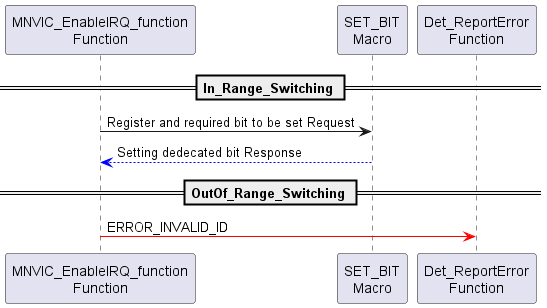

The diagram above was rendered by PlantUML. Its source (embedded in the PNG):
@startuml inline_umlgraph_72.png
== In_Range_Switching ==
"MNVIC_EnableIRQ_function\nFunction" -> "SET_BIT\nMacro": Register and required bit to be set Request
"SET_BIT\nMacro" -[#0000FF]-> "MNVIC_EnableIRQ_function\nFunction": Setting dedecated bit Response

== OutOf_Range_Switching ==

"MNVIC_EnableIRQ_function\nFunction" -[#red]> "Det_ReportError\nFunction": ERROR_INVALID_ID
@enduml